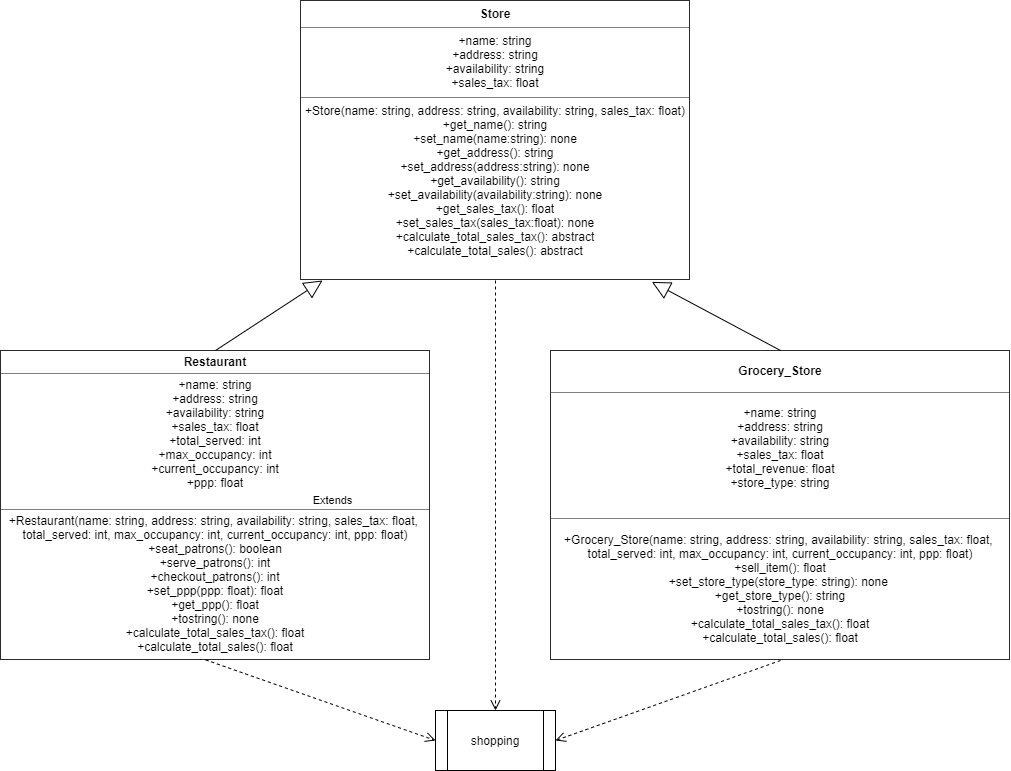

The diagram above was exported from draw.io. Its source (the exported page's mxGraphModel, read from the mxfile embedded in the PNG):
<mxGraphModel dx="2680" dy="2104" grid="1" gridSize="10" guides="1" tooltips="1" connect="1" arrows="1" fold="1" page="1" pageScale="1" pageWidth="850" pageHeight="1100" math="0" shadow="0">
  <root>
    <mxCell id="0" />
    <mxCell id="1" parent="0" />
    <mxCell id="6BvVMxvd1_rDKa22aEoR-14" value="&lt;table border=&quot;1&quot; width=&quot;100%&quot; cellpadding=&quot;4&quot; style=&quot;width: 100% ; height: 100% ; border-collapse: collapse&quot;&gt;&lt;tbody&gt;&lt;tr&gt;&lt;th align=&quot;center&quot;&gt;Store&lt;/th&gt;&lt;/tr&gt;&lt;tr&gt;&lt;td align=&quot;center&quot;&gt;+name: string&lt;br&gt;+address: string&lt;br&gt;+availability: string&lt;br&gt;+sales_tax: float&lt;/td&gt;&lt;/tr&gt;&lt;tr&gt;&lt;td align=&quot;center&quot;&gt;+Store(name: string, address: string, availability: string, sales_tax: float)&lt;br&gt;+get_name(): string&lt;br&gt;+set_name(name:string): none&lt;br&gt;+get_address(): string&lt;br&gt;+set_address(address:string): none&lt;br&gt;+get_availability(): string&lt;br&gt;+set_availability(availability:string): none&lt;br&gt;+get_sales_tax(): float&lt;br&gt;+set_sales_tax(sales_tax:float): none&lt;br&gt;+calculate_total_sales_tax(): abstract&lt;br&gt;+calculate_total_sales(): abstract&lt;br&gt;&lt;br&gt;&lt;/td&gt;&lt;/tr&gt;&lt;/tbody&gt;&lt;/table&gt;" style="text;html=1;strokeColor=none;fillColor=none;overflow=fill;" parent="1" vertex="1">
      <mxGeometry x="250" y="-30" width="390" height="280" as="geometry" />
    </mxCell>
    <mxCell id="luqoyeSXAiEX10jsBQcQ-1" value="&lt;table border=&quot;1&quot; width=&quot;100%&quot; cellpadding=&quot;4&quot; style=&quot;width: 100% ; height: 100% ; border-collapse: collapse&quot;&gt;&lt;tbody&gt;&lt;tr&gt;&lt;th align=&quot;center&quot;&gt;Restaurant&lt;/th&gt;&lt;/tr&gt;&lt;tr&gt;&lt;td align=&quot;center&quot;&gt;+name: string&lt;br&gt;+address: string&lt;br&gt;+availability: string&lt;br&gt;+sales_tax: float&lt;br&gt;+total_served: int&lt;br&gt;+max_occupancy: int&lt;br&gt;+current_occupancy: int&lt;br&gt;+ppp: float&lt;br&gt;&lt;br&gt;&lt;/td&gt;&lt;/tr&gt;&lt;tr&gt;&lt;td align=&quot;center&quot;&gt;+Restaurant(name: string, address: string, availability: string, sales_tax: float, &lt;br&gt;total_served: int, max_occupancy: int, current_occupancy: int, ppp: float)&lt;br&gt;+seat_patrons(): boolean&lt;br&gt;+serve_patrons(): int&lt;br&gt;+checkout_patrons(): int&lt;br&gt;+set_ppp(ppp: float): float&lt;br&gt;+get_ppp(): float&lt;br&gt;+tostring(): none&lt;br&gt;+calculate_total_sales_tax(): float&lt;br&gt;+calculate_total_sales(): float&lt;br&gt;&lt;/td&gt;&lt;/tr&gt;&lt;/tbody&gt;&lt;/table&gt;" style="text;html=1;strokeColor=none;fillColor=none;overflow=fill;" vertex="1" parent="1">
      <mxGeometry x="-50" y="320" width="430" height="310" as="geometry" />
    </mxCell>
    <mxCell id="luqoyeSXAiEX10jsBQcQ-2" value="&lt;table border=&quot;1&quot; width=&quot;100%&quot; cellpadding=&quot;4&quot; style=&quot;width: 100% ; height: 100% ; border-collapse: collapse&quot;&gt;&lt;tbody&gt;&lt;tr&gt;&lt;th align=&quot;center&quot;&gt;Grocery_Store&lt;/th&gt;&lt;/tr&gt;&lt;tr&gt;&lt;td align=&quot;center&quot;&gt;+name: string&lt;br&gt;+address: string&lt;br&gt;+availability: string&lt;br&gt;+sales_tax: float&lt;br&gt;+total_revenue: float&lt;br&gt;+store_type: string&lt;br&gt;&lt;br&gt;&lt;/td&gt;&lt;/tr&gt;&lt;tr&gt;&lt;td align=&quot;center&quot;&gt;+Grocery_Store(name: string, address: string, availability: string, sales_tax: float, &lt;br&gt;total_served: int, max_occupancy: int, current_occupancy: int, ppp: float)&lt;br&gt;+sell_item(): float&lt;br&gt;+set_store_type(store_type: string): none&amp;nbsp;&lt;br&gt;+get_store_type(): string&lt;br&gt;+tostring(): none&lt;br&gt;+calculate_total_sales_tax(): float&lt;br&gt;+calculate_total_sales(): float&lt;/td&gt;&lt;/tr&gt;&lt;/tbody&gt;&lt;/table&gt;" style="text;html=1;strokeColor=none;fillColor=none;overflow=fill;" vertex="1" parent="1">
      <mxGeometry x="500" y="320" width="460" height="310" as="geometry" />
    </mxCell>
    <mxCell id="luqoyeSXAiEX10jsBQcQ-3" value="shopping" style="shape=process;whiteSpace=wrap;html=1;backgroundOutline=1;" vertex="1" parent="1">
      <mxGeometry x="385" y="680" width="120" height="60" as="geometry" />
    </mxCell>
    <mxCell id="luqoyeSXAiEX10jsBQcQ-4" value="Extends" style="endArrow=block;endSize=16;endFill=0;html=1;exitX=0.5;exitY=0;exitDx=0;exitDy=0;" edge="1" parent="1" source="luqoyeSXAiEX10jsBQcQ-1" target="6BvVMxvd1_rDKa22aEoR-14">
      <mxGeometry x="-0.75" y="-190" width="160" relative="1" as="geometry">
        <mxPoint x="170" y="310" as="sourcePoint" />
        <mxPoint x="330" y="310" as="targetPoint" />
        <Array as="points">
          <mxPoint x="272" y="250" />
        </Array>
        <mxPoint as="offset" />
      </mxGeometry>
    </mxCell>
    <mxCell id="luqoyeSXAiEX10jsBQcQ-5" value="" style="endArrow=block;endSize=16;endFill=0;html=1;exitX=0.5;exitY=0;exitDx=0;exitDy=0;entryX=0.901;entryY=1.005;entryDx=0;entryDy=0;entryPerimeter=0;" edge="1" parent="1" source="luqoyeSXAiEX10jsBQcQ-2" target="6BvVMxvd1_rDKa22aEoR-14">
      <mxGeometry x="-0.75" y="-190" width="160" relative="1" as="geometry">
        <mxPoint x="692.5899999999999" y="320" as="sourcePoint" />
        <mxPoint x="430" y="239" as="targetPoint" />
        <mxPoint as="offset" />
      </mxGeometry>
    </mxCell>
    <mxCell id="luqoyeSXAiEX10jsBQcQ-6" value="" style="html=1;verticalAlign=bottom;endArrow=open;dashed=1;endSize=8;entryX=0.5;entryY=0;entryDx=0;entryDy=0;exitX=0.5;exitY=1;exitDx=0;exitDy=0;" edge="1" parent="1" source="6BvVMxvd1_rDKa22aEoR-14" target="luqoyeSXAiEX10jsBQcQ-3">
      <mxGeometry x="-0.1818" y="25" relative="1" as="geometry">
        <mxPoint x="430" y="240" as="sourcePoint" />
        <mxPoint x="370" y="280" as="targetPoint" />
        <mxPoint as="offset" />
      </mxGeometry>
    </mxCell>
    <mxCell id="luqoyeSXAiEX10jsBQcQ-8" value="" style="html=1;verticalAlign=bottom;endArrow=open;dashed=1;endSize=8;entryX=0;entryY=0.5;entryDx=0;entryDy=0;exitX=0.477;exitY=0.998;exitDx=0;exitDy=0;exitPerimeter=0;" edge="1" parent="1" source="luqoyeSXAiEX10jsBQcQ-1" target="luqoyeSXAiEX10jsBQcQ-3">
      <mxGeometry x="-0.1818" y="25" relative="1" as="geometry">
        <mxPoint x="40" y="640" as="sourcePoint" />
        <mxPoint x="90" y="710" as="targetPoint" />
        <mxPoint as="offset" />
      </mxGeometry>
    </mxCell>
    <mxCell id="luqoyeSXAiEX10jsBQcQ-9" value="" style="html=1;verticalAlign=bottom;endArrow=open;dashed=1;endSize=8;entryX=1;entryY=0.5;entryDx=0;entryDy=0;exitX=0.5;exitY=1;exitDx=0;exitDy=0;" edge="1" parent="1" source="luqoyeSXAiEX10jsBQcQ-2" target="luqoyeSXAiEX10jsBQcQ-3">
      <mxGeometry x="-0.1818" y="25" relative="1" as="geometry">
        <mxPoint x="640.0000000000001" y="664.7" as="sourcePoint" />
        <mxPoint x="869.89" y="755.3" as="targetPoint" />
        <mxPoint as="offset" />
      </mxGeometry>
    </mxCell>
  </root>
</mxGraphModel>